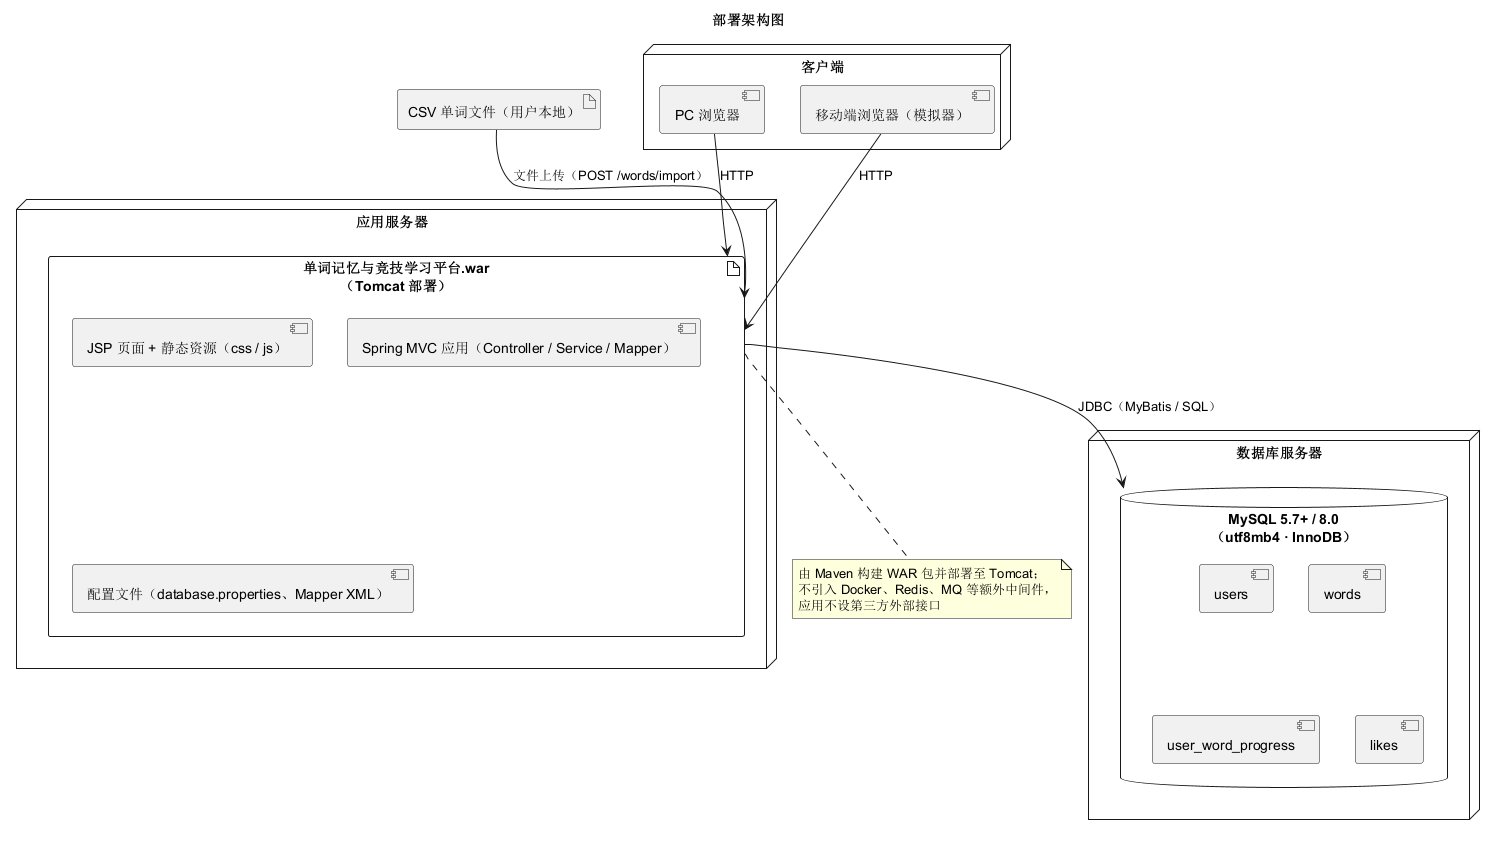

The diagram above was rendered by PlantUML. Its source (embedded in the PNG):
@startuml 部署架构图
title 部署架构图

node "客户端" {
  [PC 浏览器] as pc
  [移动端浏览器（模拟器）] as mobile
}

artifact "CSV 单词文件（用户本地）" as csv

node "应用服务器" {
  artifact "单词记忆与竞技学习平台.war\n（Tomcat 部署）" as war {
    [JSP 页面 + 静态资源（css / js）]
    [Spring MVC 应用（Controller / Service / Mapper）]
    [配置文件（database.properties、Mapper XML）]
  }
}

node "数据库服务器" {
  database "MySQL 5.7+ / 8.0\n（utf8mb4 · InnoDB）" as mysql {
    [users]
    [words]
    [user_word_progress]
    [likes]
  }
}

pc --> war : HTTP
mobile --> war : HTTP
csv --> war : 文件上传（POST /words/import）
war --> mysql : JDBC（MyBatis / SQL）

note bottom of war
  由 Maven 构建 WAR 包并部署至 Tomcat；
  不引入 Docker、Redis、MQ 等额外中间件，
  应用不设第三方外部接口
end note
@enduml